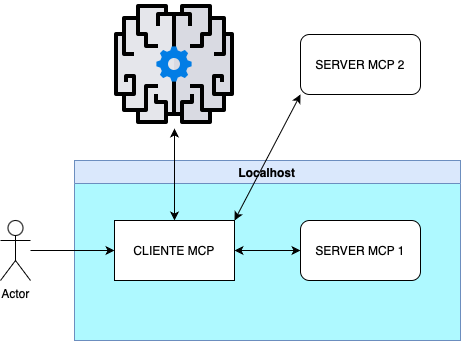

The diagram above was exported from draw.io. Its source (the exported page's mxGraphModel, read from the mxfile embedded in the PNG):
<mxGraphModel dx="830" dy="585" grid="1" gridSize="10" guides="1" tooltips="1" connect="1" arrows="1" fold="1" page="1" pageScale="1" pageWidth="827" pageHeight="1169" math="0" shadow="0">
  <root>
    <mxCell id="0" />
    <mxCell id="1" parent="0" />
    <mxCell id="BH9W5wu6RR4wT4Ni5UWF-13" value="Localhost" style="swimlane;whiteSpace=wrap;html=1;fillColor=#dae8fc;strokeColor=#6c8ebf;glass=0;swimlaneFillColor=#AEF9FF;" vertex="1" parent="1">
      <mxGeometry x="104" y="210" width="386" height="180" as="geometry" />
    </mxCell>
    <mxCell id="BH9W5wu6RR4wT4Ni5UWF-1" value="CLIENTE MCP" style="rounded=0;whiteSpace=wrap;html=1;" vertex="1" parent="1">
      <mxGeometry x="144" y="270" width="120" height="60" as="geometry" />
    </mxCell>
    <mxCell id="BH9W5wu6RR4wT4Ni5UWF-2" value="Actor" style="shape=umlActor;verticalLabelPosition=bottom;verticalAlign=top;html=1;outlineConnect=0;" vertex="1" parent="1">
      <mxGeometry x="30" y="270" width="30" height="60" as="geometry" />
    </mxCell>
    <mxCell id="BH9W5wu6RR4wT4Ni5UWF-3" value="" style="endArrow=classic;html=1;rounded=0;entryX=0;entryY=0.5;entryDx=0;entryDy=0;" edge="1" parent="1" source="BH9W5wu6RR4wT4Ni5UWF-2" target="BH9W5wu6RR4wT4Ni5UWF-1">
      <mxGeometry width="50" height="50" relative="1" as="geometry">
        <mxPoint x="390" y="330" as="sourcePoint" />
        <mxPoint x="440" y="280" as="targetPoint" />
      </mxGeometry>
    </mxCell>
    <mxCell id="BH9W5wu6RR4wT4Ni5UWF-4" value="" style="shape=image;html=1;verticalAlign=top;verticalLabelPosition=bottom;labelBackgroundColor=#ffffff;imageAspect=0;aspect=fixed;image=https://cdn4.iconfinder.com/data/icons/success-filloutline/64/brain-think-brainstorm-creative-idea-128.png" vertex="1" parent="1">
      <mxGeometry x="140" y="50" width="128" height="128" as="geometry" />
    </mxCell>
    <mxCell id="BH9W5wu6RR4wT4Ni5UWF-5" value="" style="endArrow=classic;startArrow=classic;html=1;rounded=0;exitX=0.5;exitY=0;exitDx=0;exitDy=0;" edge="1" parent="1" source="BH9W5wu6RR4wT4Ni5UWF-1" target="BH9W5wu6RR4wT4Ni5UWF-4">
      <mxGeometry width="50" height="50" relative="1" as="geometry">
        <mxPoint x="390" y="330" as="sourcePoint" />
        <mxPoint x="440" y="280" as="targetPoint" />
      </mxGeometry>
    </mxCell>
    <mxCell id="BH9W5wu6RR4wT4Ni5UWF-6" value="SERVER MCP 2" style="rounded=1;whiteSpace=wrap;html=1;" vertex="1" parent="1">
      <mxGeometry x="330" y="84" width="120" height="60" as="geometry" />
    </mxCell>
    <mxCell id="BH9W5wu6RR4wT4Ni5UWF-7" value="SERVER MCP 1" style="rounded=1;whiteSpace=wrap;html=1;" vertex="1" parent="1">
      <mxGeometry x="330" y="270" width="120" height="60" as="geometry" />
    </mxCell>
    <mxCell id="BH9W5wu6RR4wT4Ni5UWF-9" value="" style="endArrow=classic;startArrow=classic;html=1;rounded=0;exitX=1;exitY=0.5;exitDx=0;exitDy=0;entryX=0;entryY=0.5;entryDx=0;entryDy=0;" edge="1" parent="1" source="BH9W5wu6RR4wT4Ni5UWF-1" target="BH9W5wu6RR4wT4Ni5UWF-7">
      <mxGeometry width="50" height="50" relative="1" as="geometry">
        <mxPoint x="390" y="330" as="sourcePoint" />
        <mxPoint x="440" y="280" as="targetPoint" />
      </mxGeometry>
    </mxCell>
    <mxCell id="BH9W5wu6RR4wT4Ni5UWF-10" value="" style="endArrow=classic;startArrow=classic;html=1;rounded=0;exitX=1;exitY=0;exitDx=0;exitDy=0;entryX=0;entryY=1;entryDx=0;entryDy=0;" edge="1" parent="1" source="BH9W5wu6RR4wT4Ni5UWF-1" target="BH9W5wu6RR4wT4Ni5UWF-6">
      <mxGeometry width="50" height="50" relative="1" as="geometry">
        <mxPoint x="390" y="330" as="sourcePoint" />
        <mxPoint x="440" y="280" as="targetPoint" />
      </mxGeometry>
    </mxCell>
  </root>
</mxGraphModel>